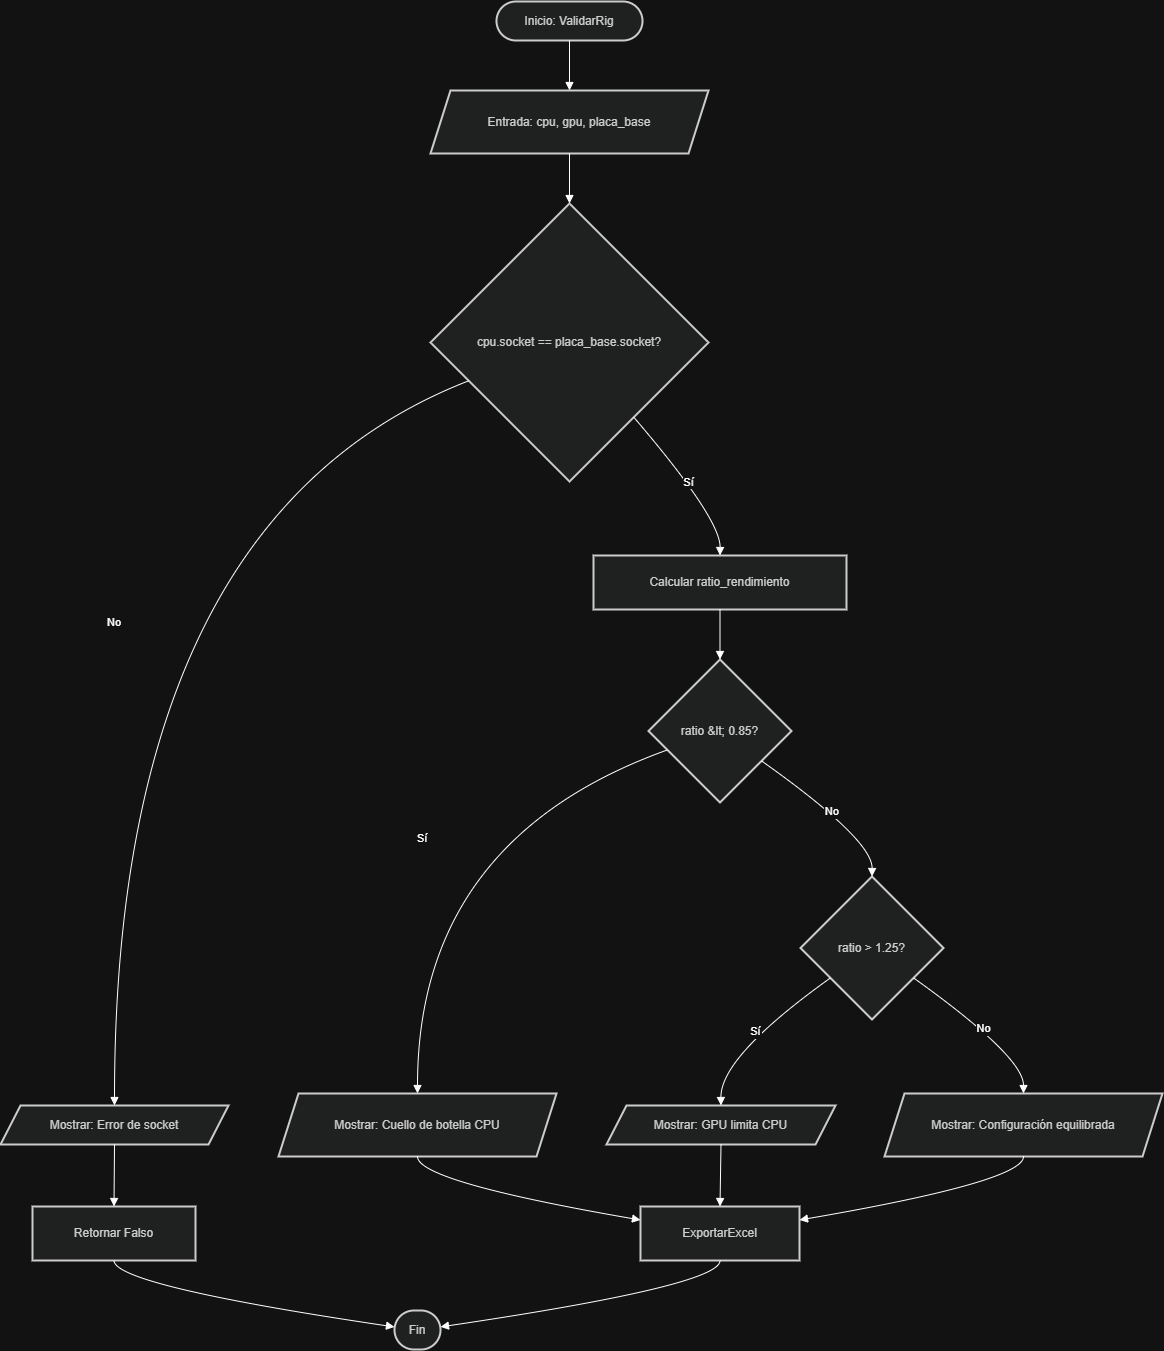

The diagram above was exported from draw.io. Its source (the exported page's mxGraphModel, read from the mxfile embedded in the PNG):
<mxGraphModel dx="2357" dy="1428" grid="1" gridSize="10" guides="1" tooltips="1" connect="1" arrows="1" fold="1" page="1" pageScale="1" pageWidth="827" pageHeight="1169" math="0" shadow="0">
  <root>
    <mxCell id="0" />
    <mxCell id="1" parent="0" />
    <mxCell id="yW7t4nOTUDxp-a24o0mw-1" parent="1" style="rounded=1;whiteSpace=wrap;arcSize=50;strokeWidth=2;fillColor=light-dark(#eeeeee,#1f2020);strokeColor=light-dark(#999999,#cccccc);fontColor=light-dark(#333333,#cccccc);" value="Inicio: ValidarRig" vertex="1">
      <mxGeometry height="39" width="146" x="516" y="20" as="geometry" />
    </mxCell>
    <mxCell id="yW7t4nOTUDxp-a24o0mw-2" parent="1" style="shape=parallelogram;perimeter=parallelogramPerimeter;fixedSize=1;strokeWidth=2;whiteSpace=wrap;fillColor=light-dark(#eeeeee,#1f2020);strokeColor=light-dark(#999999,#cccccc);fontColor=light-dark(#333333,#cccccc);" value="Entrada: cpu, gpu, placa_base" vertex="1">
      <mxGeometry height="63" width="278" x="450" y="109" as="geometry" />
    </mxCell>
    <mxCell id="yW7t4nOTUDxp-a24o0mw-3" parent="1" style="rhombus;strokeWidth=2;whiteSpace=wrap;fillColor=light-dark(#eeeeee,#1f2020);strokeColor=light-dark(#999999,#cccccc);fontColor=light-dark(#333333,#cccccc);" value="cpu.socket == placa_base.socket?" vertex="1">
      <mxGeometry height="278" width="278" x="450" y="222" as="geometry" />
    </mxCell>
    <mxCell id="yW7t4nOTUDxp-a24o0mw-4" parent="1" style="shape=parallelogram;perimeter=parallelogramPerimeter;fixedSize=1;strokeWidth=2;whiteSpace=wrap;fillColor=light-dark(#eeeeee,#1f2020);strokeColor=light-dark(#999999,#cccccc);fontColor=light-dark(#333333,#cccccc);" value="Mostrar: Error de socket" vertex="1">
      <mxGeometry height="39" width="228" x="20" y="1124" as="geometry" />
    </mxCell>
    <mxCell id="yW7t4nOTUDxp-a24o0mw-5" parent="1" style="whiteSpace=wrap;strokeWidth=2;fillColor=light-dark(#eeeeee,#1f2020);strokeColor=light-dark(#999999,#cccccc);fontColor=light-dark(#333333,#cccccc);" value="Retornar Falso" vertex="1">
      <mxGeometry height="54" width="163" x="52" y="1225" as="geometry" />
    </mxCell>
    <mxCell id="yW7t4nOTUDxp-a24o0mw-6" parent="1" style="rounded=1;whiteSpace=wrap;arcSize=50;strokeWidth=2;fillColor=light-dark(#eeeeee,#1f2020);strokeColor=light-dark(#999999,#cccccc);fontColor=light-dark(#333333,#cccccc);" value="Fin" vertex="1">
      <mxGeometry height="39" width="46" x="414" y="1329" as="geometry" />
    </mxCell>
    <mxCell id="yW7t4nOTUDxp-a24o0mw-7" parent="1" style="whiteSpace=wrap;strokeWidth=2;fillColor=light-dark(#eeeeee,#1f2020);strokeColor=light-dark(#999999,#cccccc);fontColor=light-dark(#333333,#cccccc);" value="Calcular ratio_rendimiento" vertex="1">
      <mxGeometry height="54" width="253" x="613" y="574" as="geometry" />
    </mxCell>
    <mxCell id="yW7t4nOTUDxp-a24o0mw-8" parent="1" style="rhombus;strokeWidth=2;whiteSpace=wrap;fillColor=light-dark(#eeeeee,#1f2020);strokeColor=light-dark(#999999,#cccccc);fontColor=light-dark(#333333,#cccccc);" value="ratio &amp;lt; 0.85?" vertex="1">
      <mxGeometry height="143" width="143" x="668" y="678" as="geometry" />
    </mxCell>
    <mxCell id="yW7t4nOTUDxp-a24o0mw-9" parent="1" style="shape=parallelogram;perimeter=parallelogramPerimeter;fixedSize=1;strokeWidth=2;whiteSpace=wrap;fillColor=light-dark(#eeeeee,#1f2020);strokeColor=light-dark(#999999,#cccccc);fontColor=light-dark(#333333,#cccccc);" value="Mostrar: Cuello de botella CPU" vertex="1">
      <mxGeometry height="63" width="278" x="298" y="1112" as="geometry" />
    </mxCell>
    <mxCell id="yW7t4nOTUDxp-a24o0mw-10" parent="1" style="rhombus;strokeWidth=2;whiteSpace=wrap;fillColor=light-dark(#eeeeee,#1f2020);strokeColor=light-dark(#999999,#cccccc);fontColor=light-dark(#333333,#cccccc);" value="ratio &gt; 1.25?" vertex="1">
      <mxGeometry height="143" width="143" x="820" y="895" as="geometry" />
    </mxCell>
    <mxCell id="yW7t4nOTUDxp-a24o0mw-11" parent="1" style="shape=parallelogram;perimeter=parallelogramPerimeter;fixedSize=1;strokeWidth=2;whiteSpace=wrap;fillColor=light-dark(#eeeeee,#1f2020);strokeColor=light-dark(#999999,#cccccc);fontColor=light-dark(#333333,#cccccc);" value="Mostrar: GPU limita CPU" vertex="1">
      <mxGeometry height="39" width="229" x="626" y="1124" as="geometry" />
    </mxCell>
    <mxCell id="yW7t4nOTUDxp-a24o0mw-12" parent="1" style="shape=parallelogram;perimeter=parallelogramPerimeter;fixedSize=1;strokeWidth=2;whiteSpace=wrap;fillColor=light-dark(#eeeeee,#1f2020);strokeColor=light-dark(#999999,#cccccc);fontColor=light-dark(#333333,#cccccc);" value="Mostrar: Configuración equilibrada" vertex="1">
      <mxGeometry height="63" width="278" x="904" y="1112" as="geometry" />
    </mxCell>
    <mxCell id="yW7t4nOTUDxp-a24o0mw-13" parent="1" style="whiteSpace=wrap;strokeWidth=2;fillColor=light-dark(#eeeeee,#1f2020);strokeColor=light-dark(#999999,#cccccc);fontColor=light-dark(#333333,#cccccc);" value="ExportarExcel" vertex="1">
      <mxGeometry height="54" width="159" x="660" y="1225" as="geometry" />
    </mxCell>
    <mxCell id="yW7t4nOTUDxp-a24o0mw-14" edge="1" parent="1" source="yW7t4nOTUDxp-a24o0mw-1" style="curved=1;startArrow=none;endArrow=block;exitX=0.5;exitY=1;entryX=0.5;entryY=0;rounded=0;" target="yW7t4nOTUDxp-a24o0mw-2" value="">
      <mxGeometry relative="1" as="geometry">
        <Array as="points" />
      </mxGeometry>
    </mxCell>
    <mxCell id="yW7t4nOTUDxp-a24o0mw-15" edge="1" parent="1" source="yW7t4nOTUDxp-a24o0mw-2" style="curved=1;startArrow=none;endArrow=block;exitX=0.5;exitY=1;entryX=0.5;entryY=0;rounded=0;" target="yW7t4nOTUDxp-a24o0mw-3" value="">
      <mxGeometry relative="1" as="geometry">
        <Array as="points" />
      </mxGeometry>
    </mxCell>
    <mxCell id="yW7t4nOTUDxp-a24o0mw-16" edge="1" parent="1" source="yW7t4nOTUDxp-a24o0mw-3" style="curved=1;startArrow=none;endArrow=block;exitX=0;exitY=0.69;entryX=0.5;entryY=0;rounded=0;" target="yW7t4nOTUDxp-a24o0mw-4" value="No">
      <mxGeometry relative="1" as="geometry">
        <Array as="points">
          <mxPoint x="134" y="537" />
        </Array>
      </mxGeometry>
    </mxCell>
    <mxCell id="yW7t4nOTUDxp-a24o0mw-17" edge="1" parent="1" source="yW7t4nOTUDxp-a24o0mw-4" style="curved=1;startArrow=none;endArrow=block;exitX=0.5;exitY=1;entryX=0.5;entryY=0;rounded=0;" target="yW7t4nOTUDxp-a24o0mw-5" value="">
      <mxGeometry relative="1" as="geometry">
        <Array as="points" />
      </mxGeometry>
    </mxCell>
    <mxCell id="yW7t4nOTUDxp-a24o0mw-18" edge="1" parent="1" source="yW7t4nOTUDxp-a24o0mw-5" style="curved=1;startArrow=none;endArrow=block;exitX=0.5;exitY=1;entryX=-0.01;entryY=0.42;rounded=0;" target="yW7t4nOTUDxp-a24o0mw-6" value="">
      <mxGeometry relative="1" as="geometry">
        <Array as="points">
          <mxPoint x="134" y="1304" />
        </Array>
      </mxGeometry>
    </mxCell>
    <mxCell id="yW7t4nOTUDxp-a24o0mw-19" edge="1" parent="1" source="yW7t4nOTUDxp-a24o0mw-3" style="curved=1;startArrow=none;endArrow=block;exitX=0.93;exitY=1;entryX=0.5;entryY=0;rounded=0;" target="yW7t4nOTUDxp-a24o0mw-7" value="Sí">
      <mxGeometry relative="1" as="geometry">
        <Array as="points">
          <mxPoint x="740" y="537" />
        </Array>
      </mxGeometry>
    </mxCell>
    <mxCell id="yW7t4nOTUDxp-a24o0mw-20" edge="1" parent="1" source="yW7t4nOTUDxp-a24o0mw-7" style="curved=1;startArrow=none;endArrow=block;exitX=0.5;exitY=1;entryX=0.5;entryY=0;rounded=0;" target="yW7t4nOTUDxp-a24o0mw-8" value="">
      <mxGeometry relative="1" as="geometry">
        <Array as="points" />
      </mxGeometry>
    </mxCell>
    <mxCell id="yW7t4nOTUDxp-a24o0mw-21" edge="1" parent="1" source="yW7t4nOTUDxp-a24o0mw-8" style="curved=1;startArrow=none;endArrow=block;exitX=0;exitY=0.68;entryX=0.5;entryY=0;rounded=0;" target="yW7t4nOTUDxp-a24o0mw-9" value="Sí">
      <mxGeometry relative="1" as="geometry">
        <Array as="points">
          <mxPoint x="437" y="858" />
        </Array>
      </mxGeometry>
    </mxCell>
    <mxCell id="yW7t4nOTUDxp-a24o0mw-22" edge="1" parent="1" source="yW7t4nOTUDxp-a24o0mw-8" style="curved=1;startArrow=none;endArrow=block;exitX=1;exitY=0.86;entryX=0.5;entryY=0;rounded=0;" target="yW7t4nOTUDxp-a24o0mw-10" value="No">
      <mxGeometry relative="1" as="geometry">
        <Array as="points">
          <mxPoint x="892" y="858" />
        </Array>
      </mxGeometry>
    </mxCell>
    <mxCell id="yW7t4nOTUDxp-a24o0mw-23" edge="1" parent="1" source="yW7t4nOTUDxp-a24o0mw-10" style="curved=1;startArrow=none;endArrow=block;exitX=0;exitY=0.86;entryX=0.5;entryY=0;rounded=0;" target="yW7t4nOTUDxp-a24o0mw-11" value="Sí">
      <mxGeometry relative="1" as="geometry">
        <Array as="points">
          <mxPoint x="740" y="1075" />
        </Array>
      </mxGeometry>
    </mxCell>
    <mxCell id="yW7t4nOTUDxp-a24o0mw-24" edge="1" parent="1" source="yW7t4nOTUDxp-a24o0mw-10" style="curved=1;startArrow=none;endArrow=block;exitX=1;exitY=0.86;entryX=0.5;entryY=0;rounded=0;" target="yW7t4nOTUDxp-a24o0mw-12" value="No">
      <mxGeometry relative="1" as="geometry">
        <Array as="points">
          <mxPoint x="1043" y="1075" />
        </Array>
      </mxGeometry>
    </mxCell>
    <mxCell id="yW7t4nOTUDxp-a24o0mw-25" edge="1" parent="1" source="yW7t4nOTUDxp-a24o0mw-9" style="curved=1;startArrow=none;endArrow=block;exitX=0.5;exitY=1;entryX=0;entryY=0.25;rounded=0;" target="yW7t4nOTUDxp-a24o0mw-13" value="">
      <mxGeometry relative="1" as="geometry">
        <Array as="points">
          <mxPoint x="437" y="1200" />
        </Array>
      </mxGeometry>
    </mxCell>
    <mxCell id="yW7t4nOTUDxp-a24o0mw-26" edge="1" parent="1" source="yW7t4nOTUDxp-a24o0mw-11" style="curved=1;startArrow=none;endArrow=block;exitX=0.5;exitY=1;entryX=0.5;entryY=0;rounded=0;" target="yW7t4nOTUDxp-a24o0mw-13" value="">
      <mxGeometry relative="1" as="geometry">
        <Array as="points" />
      </mxGeometry>
    </mxCell>
    <mxCell id="yW7t4nOTUDxp-a24o0mw-27" edge="1" parent="1" source="yW7t4nOTUDxp-a24o0mw-12" style="curved=1;startArrow=none;endArrow=block;exitX=0.5;exitY=1;entryX=1;entryY=0.25;rounded=0;" target="yW7t4nOTUDxp-a24o0mw-13" value="">
      <mxGeometry relative="1" as="geometry">
        <Array as="points">
          <mxPoint x="1043" y="1200" />
        </Array>
      </mxGeometry>
    </mxCell>
    <mxCell id="yW7t4nOTUDxp-a24o0mw-28" edge="1" parent="1" source="yW7t4nOTUDxp-a24o0mw-13" style="curved=1;startArrow=none;endArrow=block;exitX=0.5;exitY=1;entryX=1;entryY=0.42;rounded=0;" target="yW7t4nOTUDxp-a24o0mw-6" value="">
      <mxGeometry relative="1" as="geometry">
        <Array as="points">
          <mxPoint x="740" y="1304" />
        </Array>
      </mxGeometry>
    </mxCell>
  </root>
</mxGraphModel>